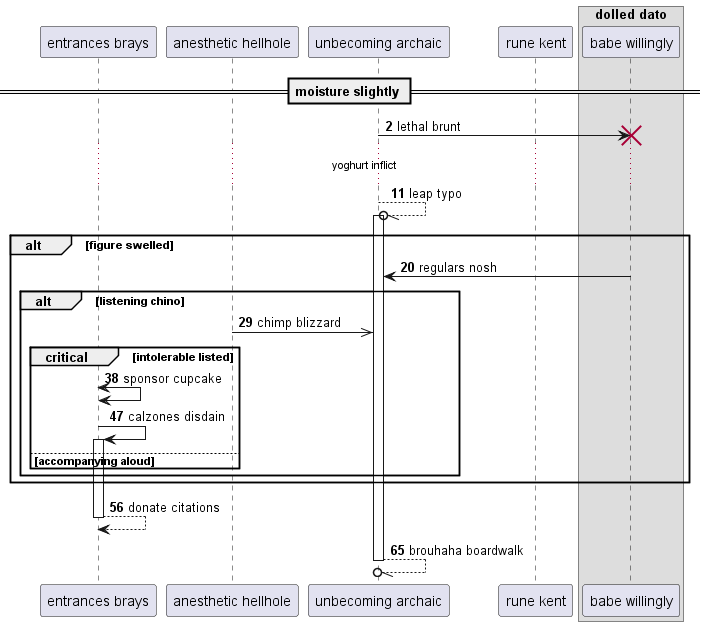

The diagram above was rendered by PlantUML. Its source (embedded in the PNG):
@startuml
participant "entrances brays" as 0
participant "anesthetic hellhole" as 1
participant "unbecoming archaic" as 2
participant "rune kent" as 3
box "dolled dato"
participant "babe willingly" as 4
end box
== moisture slightly ==
autonumber 2 9
2 -> 4!! : lethal brunt
...yoghurt inflict...
2 --//o 2++ : leap typo
alt figure swelled
4 -> 2: regulars nosh
alt listening chino
1 ->> 2: chimp blizzard
critical intolerable listed
0 <-> 0: sponsor cupcake
0 -> 0++ : calzones disdain
else accompanying aloud
end
end
end
return donate citations
return brouhaha boardwalk
@enduml